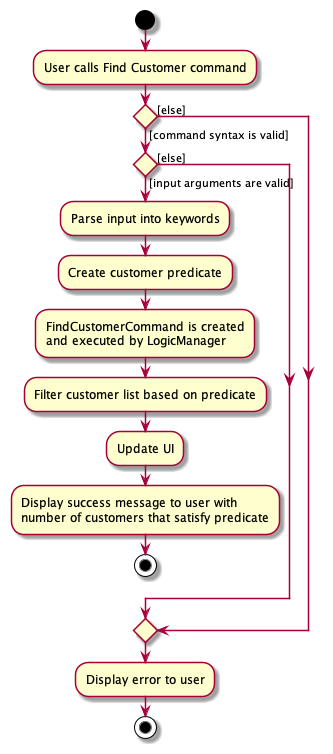

The diagram above was rendered by PlantUML. Its source (embedded in the PNG):
@startuml
'https://plantuml.com/activity-diagram-beta

start
:User calls Find Customer command;

'Since the beta syntax does not support placing the condition outside the
'diamond we place it as the true branch instead.

if () then ([command syntax is valid])
if () then ([input arguments are valid])

    :Parse input into keywords;

    :Create customer predicate;

    :FindCustomerCommand is created
    and executed by LogicManager;

    :Filter customer list based on predicate;

    :Update UI;

    :Display success message to user with
    number of customers that satisfy predicate;

    stop

else ([else])
    endif
else ([else])
    endif
    :Display error to user;
stop

@enduml